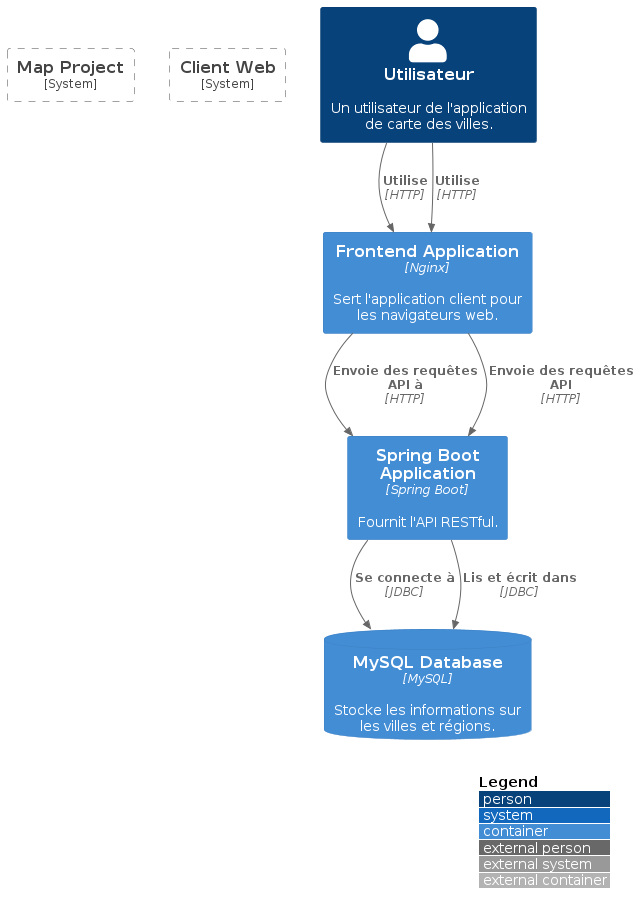

The diagram above was rendered by PlantUML. Its source (embedded in the PNG):
@startuml
!define SPRING_BOOT_SPRING
!includeurl https://raw.githubusercontent.com/plantuml-stdlib/C4-PlantUML/master/C4_Container.puml

LAYOUT_WITH_LEGEND()

Person(user, "Utilisateur", "Un utilisateur de l'application de carte des villes.")
ContainerDb(mysqldb, "MySQL Database", "MySQL", "Stocke les données des villes.", "Conteneur Docker")
Container(springboot_app, "Spring Boot App", "Spring Boot", "Fournit l'API RESTful pour interagir avec les données des villes.", "Conteneur Docker")
Container(frontend_app, "Frontend App", "HTML/CSS/JS", "Permet aux utilisateurs d'interagir avec la carte des villes via une interface graphique.", "Conteneur Docker")

Rel(user, frontend_app, "Utilise", "HTTP")
Rel(frontend_app, springboot_app, "Envoie des requêtes API à", "HTTP")
Rel(springboot_app, mysqldb, "Se connecte à", "JDBC")

System_Boundary(c1, "Map Project") {
    Container(springboot_app, "Spring Boot Application", "Spring Boot", "Fournit l'API RESTful.")
    ContainerDb(mysqldb, "MySQL Database", "MySQL", "Stocke les informations sur les villes et régions.")
}

System_Boundary(c2, "Client Web") {
    Container(frontend_app, "Frontend Application", "Nginx", "Sert l'application client pour les navigateurs web.")
}

Rel_D(user, frontend_app, "Utilise", "HTTP")
Rel_D(frontend_app, springboot_app, "Envoie des requêtes API", "HTTP")
Rel_D(springboot_app, mysqldb, "Lis et écrit dans", "JDBC")

@enduml